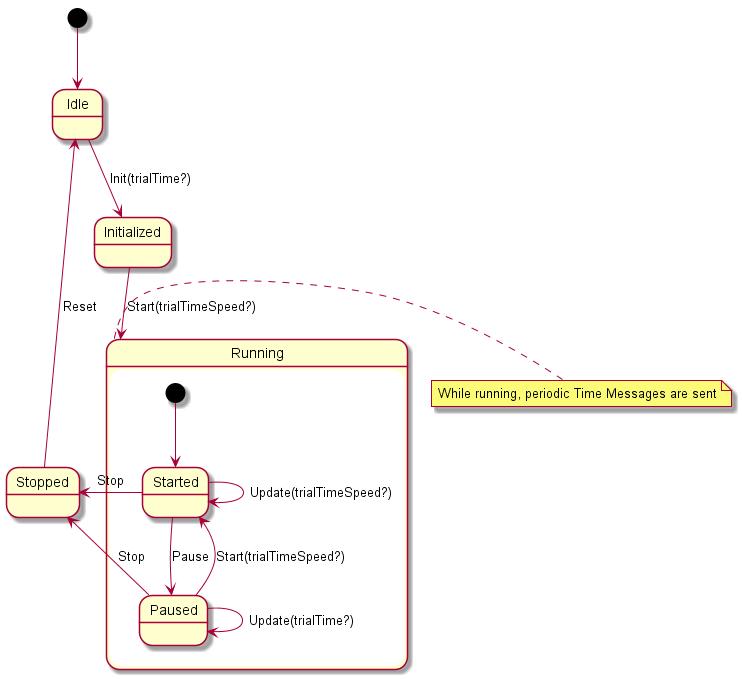

The diagram above was rendered by PlantUML. Its source (embedded in the PNG):
@startuml
[*] --> Idle
Idle -down-> Initialized : Init(trialTime?)
Initialized -down-> Running : Start(trialTimeSpeed?)

state Running {
    [*] --> Started
    Started --> Paused : Pause
    Paused --> Started : Start(trialTimeSpeed?)
    Started --> Started : Update(trialTimeSpeed?)
    Paused --> Paused : Update(trialTime?)
}

note right of Running : While running, periodic Time Messages are sent

Started -left-> Stopped : Stop 
Paused -left-> Stopped : Stop
Stopped -up-> Idle : Reset
@enduml